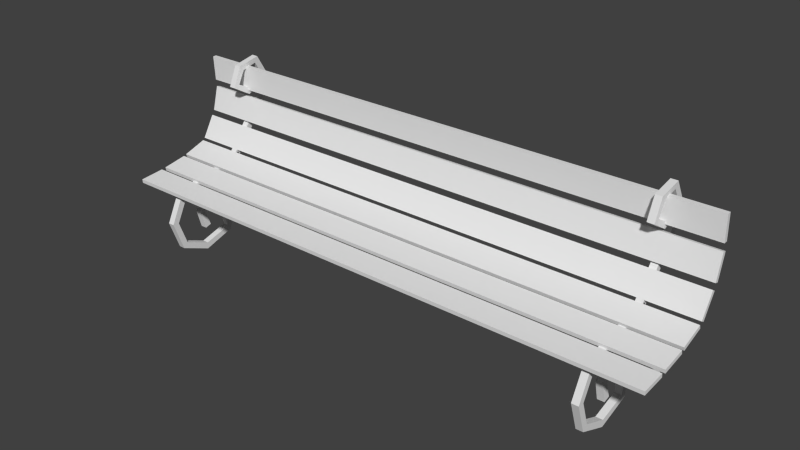 # Source: stklib_bench_a.blend  (saved by Blender 2.72.0; exported with 4.5.12 LTS)
import bpy
from mathutils import Matrix  # noqa: F401  (used for matrix-valued properties, if any)

bpy.ops.wm.read_factory_settings(use_empty=True)
scene = bpy.context.scene
scene.name = 'Scene'

# ---- collections
col_collection_1 = bpy.data.collections.new('Collection 1'); scene.collection.children.link(col_collection_1)

# ---- world
world_world = bpy.data.worlds.new('World'); scene.world = world_world
world_world.color = (0.05088, 0.05088, 0.05088)
world_world.use_sun_shadow = False
world_world.sun_shadow_jitter_overblur = 0.0
world_world.cycles.sampling_method = 'MANUAL'
world_world.cycles.sample_map_resolution = 256

# ---- meshes
me_plane_043 = bpy.data.meshes.new('Plane.043')
me_plane_043.from_pydata([(-2.249, 0.4013, 1.406), (-2.314, 0.4013, 1.406), (-2.314, 0.4638, 1.43), (-2.249, 0.4638, 1.43), (-2.249, 0.3996, 1.472), (-2.314, 0.3996, 1.472), (-2.314, 0.4611, 1.496), (-2.249, 0.4611, 1.496), (-2.249, 0.215, 1.516), (-2.314, 0.215, 1.516), (-2.249, 0.2776, 1.535), (-2.314, 0.2776, 1.535), (-2.249, 0.3015, 1.713), (-2.314, 0.3015, 1.713), (-2.249, 0.3464, 1.665), (-2.314, 0.3464, 1.665), (-2.249, 0.5327, 1.759), (-2.314, 0.5327, 1.759), (-2.249, 0.4999, 1.702), (-2.314, 0.4999, 1.702), (-2.249, 0.6823, 1.502), (-2.314, 0.6823, 1.502), (-2.249, 0.6166, 1.503), (-2.314, 0.6166, 1.503), (-2.249, 0.5045, 1.19), (-2.314, 0.5045, 1.19), (-2.249, 0.4539, 1.231), (-2.314, 0.4539, 1.231), (-2.249, 0.1488, 0.7321), (-2.314, 0.1488, 0.7321), (-2.249, 0.115, 0.7863), (-2.314, 0.115, 0.7863), (-2.249, -0.4831, 0.6277), (-2.314, -0.4831, 0.6277), (-2.249, -0.5331, 0.6702), (-2.314, -0.5331, 0.6702), (-2.249, -0.6128, 0.3744), (-2.314, -0.6128, 0.3744), (-2.249, -0.6781, 0.381), (-2.314, -0.6781, 0.381), (-2.249, -0.529, 0.1357), (-2.314, -0.529, 0.1357), (-2.249, -0.5764, 0.09034), (-2.314, -0.5764, 0.09034), (-2.249, -0.2803, 0.0324), (-2.314, -0.2803, 0.0324), (-2.249, -0.2844, -0.03308), (-2.314, -0.2844, -0.03308), (-2.249, -0.01124, 0.1113), (-2.314, -0.01124, 0.1113), (-2.249, 0.03994, 0.07019), (-2.314, 0.03994, 0.07019), (-2.249, 0.009928, 0.3942), (-2.314, 0.009928, 0.3942), (-2.249, 0.0694, 0.4219), (-2.314, 0.0694, 0.4219), (-2.249, -0.09057, 0.4644), (-2.314, -0.09057, 0.4644), (-2.249, -0.07918, 0.529), (-2.314, -0.07918, 0.529), (-2.249, -0.2756, 0.3798), (-2.314, -0.2756, 0.3798), (-2.249, -0.3382, 0.3997), (-2.314, -0.3382, 0.3997), (-2.249, -0.2227, 0.2186), (-2.314, -0.2227, 0.2186), (-2.249, -0.2857, 0.2002), (-2.314, -0.2857, 0.2002), (2.199, 0.4013, 1.406), (2.265, 0.4013, 1.406), (2.265, 0.4638, 1.43), (2.199, 0.4638, 1.43), (2.199, 0.3996, 1.472), (2.265, 0.3996, 1.472), (2.265, 0.4611, 1.496), (2.199, 0.4611, 1.496), (2.199, 0.215, 1.516), (2.265, 0.215, 1.516), (2.199, 0.2776, 1.535), (2.265, 0.2776, 1.535), (2.199, 0.3015, 1.713), (2.265, 0.3015, 1.713), (2.199, 0.3464, 1.665), (2.265, 0.3464, 1.665), (2.199, 0.5327, 1.759), (2.265, 0.5327, 1.759), (2.199, 0.4999, 1.702), (2.265, 0.4999, 1.702), (2.199, 0.6823, 1.502), (2.265, 0.6823, 1.502), (2.199, 0.6166, 1.503), (2.265, 0.6167, 1.503), (2.199, 0.5045, 1.19), (2.265, 0.5045, 1.19), (2.199, 0.4539, 1.231), (2.265, 0.4539, 1.231), (2.199, 0.1488, 0.7321), (2.265, 0.1488, 0.7321), (2.199, 0.115, 0.7863), (2.265, 0.115, 0.7863), (2.199, -0.4831, 0.6277), (2.265, -0.4831, 0.6277), (2.199, -0.5331, 0.6702), (2.265, -0.5331, 0.6702), (2.199, -0.6128, 0.3744), (2.265, -0.6128, 0.3744), (2.199, -0.6781, 0.381), (2.265, -0.6781, 0.381), (2.199, -0.529, 0.1357), (2.265, -0.529, 0.1357), (2.199, -0.5764, 0.09034), (2.265, -0.5764, 0.09034), (2.199, -0.2803, 0.0324), (2.265, -0.2803, 0.0324), (2.199, -0.2844, -0.03308), (2.265, -0.2844, -0.03308), (2.199, -0.01124, 0.1113), (2.265, -0.01124, 0.1113), (2.199, 0.03994, 0.07019), (2.265, 0.03994, 0.07019), (2.199, 0.009928, 0.3942), (2.265, 0.009928, 0.3942), (2.199, 0.0694, 0.4219), (2.265, 0.0694, 0.4219), (2.199, -0.09057, 0.4644), (2.265, -0.09057, 0.4644), (2.199, -0.07918, 0.529), (2.265, -0.07918, 0.529), (2.199, -0.2756, 0.3798), (2.265, -0.2756, 0.3798), (2.199, -0.3382, 0.3997), (2.265, -0.3382, 0.3997), (2.199, -0.2227, 0.2186), (2.265, -0.2227, 0.2186), (2.199, -0.2857, 0.2002), (2.265, -0.2857, 0.2002), (2.741, -0.6292, 0.7067), (2.741, -0.3853, 0.7282), (-2.725, -0.3853, 0.7282), (-2.725, -0.6292, 0.7067), (2.741, -0.626, 0.6701), (2.741, -0.3821, 0.6915), (-2.725, -0.3821, 0.6915), (-2.725, -0.626, 0.6701), (2.741, -0.3394, 0.735), (2.741, -0.09814, 0.7768), (-2.725, -0.09814, 0.7768), (-2.725, -0.3394, 0.735), (2.741, -0.3331, 0.6988), (2.741, -0.09186, 0.7406), (-2.725, -0.09186, 0.7406), (-2.725, -0.3331, 0.6988), (2.741, -0.0688, 0.7862), (2.741, 0.1635, 0.8635), (-2.725, 0.1635, 0.8635), (-2.725, -0.0688, 0.7862), (2.741, -0.05718, 0.7513), (2.741, 0.1751, 0.8287), (-2.725, 0.1751, 0.8287), (-2.725, -0.05718, 0.7513), (2.741, 0.1856, 0.8837), (2.741, 0.3106, 1.094), (-2.725, 0.3106, 1.094), (-2.725, 0.1856, 0.8837), (2.741, 0.2172, 0.8649), (2.741, 0.3423, 1.075), (-2.725, 0.3423, 1.075), (-2.725, 0.2172, 0.8649), (2.741, 0.3384, 1.14), (2.741, 0.4013, 1.377), (-2.725, 0.4013, 1.377), (-2.725, 0.3384, 1.14), (2.741, 0.374, 1.131), (2.741, 0.4369, 1.368), (-2.725, 0.4369, 1.368), (-2.725, 0.374, 1.131), (2.741, 0.3946, 1.448), (2.741, 0.3827, 1.693), (-2.725, 0.3827, 1.693), (-2.725, 0.3946, 1.448), (2.741, 0.4313, 1.45), (2.741, 0.4194, 1.694), (-2.725, 0.4194, 1.694), (-2.725, 0.4313, 1.45), (-2.249, 0.2033, 0.8584), (-2.314, 0.2033, 0.8584), (-2.249, 0.1446, 0.83), (-2.314, 0.1446, 0.83), (-2.249, 0.6556, -0.03903), (-2.314, 0.6556, -0.03903), (-2.249, 0.5921, -0.04677), (-2.314, 0.5921, -0.04677), (2.199, 0.2033, 0.8584), (2.265, 0.2033, 0.8584), (2.199, 0.1446, 0.83), (2.265, 0.1446, 0.83), (2.199, 0.6556, -0.03903), (2.265, 0.6556, -0.03903), (2.199, 0.5921, -0.04677), (2.265, 0.5921, -0.04677), (-2.314, 0.3418, 0.4105), (-2.249, 0.3418, 0.4105), (-2.314, 0.2832, 0.3853), (-2.249, 0.2832, 0.3853), (2.265, 0.3418, 0.4105), (2.199, 0.3418, 0.4105), (2.265, 0.2832, 0.3853), (2.199, 0.2832, 0.3853)], [], [(1, 0, 8, 9), (5, 6, 2, 1), (7, 4, 0, 3), (0, 1, 2, 3), (7, 6, 5, 4), (9, 8, 12, 13), (5, 1, 9, 11), (4, 5, 11, 10), (0, 4, 10, 8), (13, 12, 16, 17), (11, 9, 13, 15), (10, 11, 15, 14), (8, 10, 14, 12), (17, 16, 20, 21), (15, 13, 17, 19), (14, 15, 19, 18), (12, 14, 18, 16), (21, 20, 24, 25), (19, 17, 21, 23), (18, 19, 23, 22), (16, 18, 22, 20), (25, 24, 28, 29), (23, 21, 25, 27), (22, 23, 27, 26), (20, 22, 26, 24), (27, 25, 29, 31), (26, 27, 31, 30), (24, 26, 30, 28), (28, 32, 33, 29), (29, 33, 35, 31), (31, 35, 34, 30), (33, 32, 36, 37), (37, 36, 40, 41), (35, 33, 37, 39), (34, 35, 39, 38), (32, 34, 38, 36), (41, 40, 44, 45), (39, 37, 41, 43), (38, 39, 43, 42), (36, 38, 42, 40), (45, 44, 48, 49), (43, 41, 45, 47), (42, 43, 47, 46), (40, 42, 46, 44), (49, 48, 52, 53), (47, 45, 49, 51), (46, 47, 51, 50), (44, 46, 50, 48), (53, 52, 56, 57), (51, 49, 53, 55), (50, 51, 55, 54), (48, 50, 54, 52), (57, 56, 60, 61), (55, 53, 57, 59), (54, 55, 59, 58), (52, 54, 58, 56), (61, 60, 64, 65), (59, 57, 61, 63), (58, 59, 63, 62), (56, 58, 62, 60), (66, 67, 65, 64), (63, 61, 65, 67), (62, 63, 67, 66), (60, 62, 66, 64), (30, 34, 32, 28), (2, 6, 7, 3), (69, 77, 76, 68), (73, 69, 70, 74), (75, 71, 68, 72), (68, 71, 70, 69), (75, 72, 73, 74), (77, 81, 80, 76), (73, 79, 77, 69), (72, 78, 79, 73), (68, 76, 78, 72), (81, 85, 84, 80), (79, 83, 81, 77), (78, 82, 83, 79), (76, 80, 82, 78), (85, 89, 88, 84), (83, 87, 85, 81), (82, 86, 87, 83), (80, 84, 86, 82), (89, 93, 92, 88), (87, 91, 89, 85), (86, 90, 91, 87), (84, 88, 90, 86), (93, 97, 96, 92), (91, 95, 93, 89), (90, 94, 95, 91), (88, 92, 94, 90), (95, 99, 97, 93), (94, 98, 99, 95), (92, 96, 98, 94), (96, 97, 101, 100), (97, 99, 103, 101), (99, 98, 102, 103), (101, 105, 104, 100), (105, 109, 108, 104), (103, 107, 105, 101), (102, 106, 107, 103), (100, 104, 106, 102), (109, 113, 112, 108), (107, 111, 109, 105), (106, 110, 111, 107), (104, 108, 110, 106), (113, 117, 116, 112), (111, 115, 113, 109), (110, 114, 115, 111), (108, 112, 114, 110), (117, 121, 120, 116), (115, 119, 117, 113), (114, 118, 119, 115), (112, 116, 118, 114), (121, 125, 124, 120), (119, 123, 121, 117), (118, 122, 123, 119), (116, 120, 122, 118), (125, 129, 128, 124), (123, 127, 125, 121), (122, 126, 127, 123), (120, 124, 126, 122), (129, 133, 132, 128), (127, 131, 129, 125), (126, 130, 131, 127), (124, 128, 130, 126), (134, 132, 133, 135), (131, 135, 133, 129), (130, 134, 135, 131), (128, 132, 134, 130), (98, 96, 100, 102), (70, 71, 75, 74), (136, 137, 138, 139), (143, 142, 141, 140), (136, 139, 143, 140), (137, 136, 140, 141), (138, 137, 141, 142), (139, 138, 142, 143), (144, 145, 146, 147), (151, 150, 149, 148), (144, 147, 151, 148), (145, 144, 148, 149), (146, 145, 149, 150), (147, 146, 150, 151), (152, 153, 154, 155), (159, 158, 157, 156), (152, 155, 159, 156), (153, 152, 156, 157), (154, 153, 157, 158), (155, 154, 158, 159), (160, 161, 162, 163), (167, 166, 165, 164), (160, 163, 167, 164), (161, 160, 164, 165), (162, 161, 165, 166), (163, 162, 166, 167), (168, 169, 170, 171), (175, 174, 173, 172), (168, 171, 175, 172), (169, 168, 172, 173), (170, 169, 173, 174), (171, 170, 174, 175), (176, 177, 178, 179), (183, 182, 181, 180), (176, 179, 183, 180), (177, 176, 180, 181), (178, 177, 181, 182), (179, 178, 182, 183), (200, 201, 188, 189), (202, 200, 189, 191), (203, 202, 191, 190), (201, 203, 190, 188), (204, 197, 196, 205), (206, 199, 197, 204), (207, 198, 199, 206), (205, 196, 198, 207), (185, 184, 201, 200), (187, 185, 200, 202), (186, 187, 202, 203), (184, 186, 203, 201), (193, 204, 205, 192), (195, 206, 204, 193), (194, 207, 206, 195), (192, 205, 207, 194)])
me_plane_043.polygons.foreach_set('use_smooth', [True] * 184)
_uv = me_plane_043.uv_layers.new(name='UVMap')
_uv.uv.foreach_set('vector', [0.1705, 0.9797, 0.1469, 0.9585, 0.251, 0.9296, 0.2468, 0.957, 0.9267, 0.5204, 0.9022, 0.5335, 0.8977, 0.5062, 0.9227, 0.493, 0.5588, 0.5457, 0.5389, 0.5261, 0.5506, 0.501, 0.5707, 0.5208, 0.1469, 0.9585, 0.1705, 0.9797, 0.1632, 0.998, 0.1288, 0.9954, 0.1408, 1.036, 0.167, 1.015, 0.1872, 1.03, 0.1691, 1.046, 0.2468, 0.957, 0.251, 0.9296, 0.314, 0.9735, 0.3099, 0.9955, 0.9267, 0.5204, 0.9227, 0.493, 1.006, 0.5296, 0.9809, 0.5411, 0.1691, 1.046, 0.1872, 1.03, 0.2196, 1.076, 0.1943, 1.076, 0.5506, 0.501, 0.5389, 0.5261, 0.4811, 0.5305, 0.4602, 0.5124, 0.3099, 0.9955, 0.314, 0.9735, 0.3872, 0.9585, 0.4032, 0.9819, 0.9809, 0.5411, 1.006, 0.5296, 0.9798, 0.6165, 0.9586, 0.5988, 0.1943, 1.076, 0.2196, 1.076, 0.1859, 1.15, 0.1647, 1.114, 0.4602, 0.5124, 0.4811, 0.5305, 0.486, 0.5922, 0.4607, 0.6032, 0.4032, 0.9819, 0.3872, 0.9585, 0.4276, 0.8666, 0.4598, 0.8666, 0.9586, 0.5988, 0.9798, 0.6165, 0.8854, 0.6474, 0.8963, 0.622, 0.1647, 1.114, 0.1859, 1.15, 0.08945, 1.15, 0.1103, 1.12, 0.4607, 0.6032, 0.486, 0.5922, 0.5392, 0.6322, 0.5424, 0.6597, 0.4598, 0.8666, 0.4276, 0.8666, 0.3489, 0.76, 0.3705, 0.7391, 0.8963, 0.622, 0.8854, 0.6474, 0.8099, 0.5474, 0.8375, 0.5446, 0.1103, 1.12, 0.08945, 1.15, 0.046, 1.045, 0.07414, 1.04, 0.5424, 0.6597, 0.5392, 0.6322, 0.6176, 0.5747, 0.6432, 0.5852, 0.3705, 0.7391, 0.3489, 0.76, 0.1551, 0.6233, 0.173, 0.6002, 0.8375, 0.5446, 0.8099, 0.5474, 0.8687, 0.4077, 0.892, 0.4225, 0.07414, 1.04, 0.046, 1.045, 0.04978, 0.9169, 0.07583, 0.9151, 0.6432, 0.5852, 0.6176, 0.5747, 0.6001, 0.4421, 0.6266, 0.4346, 0.892, 0.4225, 0.8687, 0.4077, 1.014, 0.2246, 1.038, 0.2383, 0.07583, 0.9151, 0.04978, 0.9169, 0.0118, 0.7059, 0.0383, 0.6986, 0.6266, 0.4346, 0.6001, 0.4421, 0.513, 0.2241, 0.5391, 0.2176, 0.1551, 0.6233, -0.007726, 0.485, 0.01731, 0.4649, 0.173, 0.6002, 1.014, 0.2246, 1.114, 0.0692, 1.141, 0.07531, 1.038, 0.2383, 0.0118, 0.7059, -0.06014, 0.5142, -0.03116, 0.5017, 0.0383, 0.6986, 0.01731, 0.4649, -0.007726, 0.485, -0.0715, 0.3632, -0.04386, 0.3534, -0.04386, 0.3534, -0.0715, 0.3632, -0.09149, 0.2473, -0.06321, 0.2465, 1.141, 0.07531, 1.114, 0.0692, 1.113, -0.05073, 1.139, -0.061, -0.03116, 0.5017, -0.06014, 0.5142, -0.1248, 0.3823, -0.09557, 0.3734, 0.4878, 0.04029, 0.4602, 0.03847, 0.501, -0.0916, 0.5227, -0.07444, -0.06321, 0.2465, -0.09149, 0.2473, -0.07485, 0.1249, -0.0481, 0.1318, 1.139, -0.061, 1.113, -0.05073, 1.035, -0.1236, 1.044, -0.1498, -0.09557, 0.3734, -0.1248, 0.3823, -0.1487, 0.2488, -0.1188, 0.2487, 0.5227, -0.07444, 0.501, -0.0916, 0.617, -0.1498, 0.6181, -0.1222, -0.0481, 0.1318, -0.07485, 0.1249, -0.02746, 0.004621, -0.004162, 0.02156, 1.044, -0.1498, 1.035, -0.1236, 0.9223, -0.1138, 0.9111, -0.1391, -0.1188, 0.2487, -0.1487, 0.2488, -0.1309, 0.1099, -0.1013, 0.119, 0.6181, -0.1222, 0.617, -0.1498, 0.7416, -0.1016, 0.7237, -0.08058, -0.004162, 0.02156, -0.02746, 0.004621, 0.07359, -0.07796, 0.08597, -0.05306, 0.9111, -0.1391, 0.9223, -0.1138, 0.8371, -0.03192, 0.8099, -0.0373, -0.1013, 0.119, -0.1309, 0.1099, -0.07186, -0.02781, -0.04811, -0.008627, 0.7237, -0.08058, 0.7416, -0.1016, 0.8096, 0.0247, 0.782, 0.02214, 0.08597, -0.05306, 0.07359, -0.07796, 0.1305, -0.0935, 0.1329, -0.0657, 0.8099, -0.0373, 0.8371, -0.03192, 0.8843, 0.07793, 0.8674, 0.09987, -0.04811, -0.008627, -0.07186, -0.02781, 0.04599, -0.1274, 0.05897, -0.1001, 0.782, 0.02214, 0.8096, 0.0247, 0.7154, 0.1398, 0.7055, 0.114, 0.1329, -0.0657, 0.1305, -0.0935, 0.2242, -0.07954, 0.2143, -0.05402, 0.8674, 0.09987, 0.8843, 0.07793, 0.9355, 0.0846, 0.9438, 0.111, 0.05897, -0.1001, 0.04599, -0.1274, 0.1255, -0.1498, 0.1248, -0.1188, 0.7055, 0.114, 0.7154, 0.1398, 0.639, 0.1287, 0.6545, 0.1058, 0.2143, -0.05402, 0.2242, -0.07954, 0.2627, -0.04571, 0.2678, -0.01727, 0.9438, 0.111, 0.9355, 0.0846, 0.9882, 0.01696, 1.015, 0.01219, 0.1248, -0.1188, 0.1255, -0.1498, 0.2544, -0.1247, 0.2367, -0.09977, 0.6545, 0.1058, 0.639, 0.1287, 0.5985, 0.01368, 0.6233, 0.026, 0.2747, -0.05861, 0.3081, -0.04271, 0.2678, -0.01727, 0.2627, -0.04571, 1.015, 0.01219, 0.9882, 0.01696, 0.937, -0.03298, 0.957, -0.05213, 0.2367, -0.09977, 0.2544, -0.1247, 0.3081, -0.04271, 0.2747, -0.05861, 0.6233, 0.026, 0.5985, 0.01368, 0.6728, -0.03135, 0.6865, -0.007314, 0.513, 0.2241, 0.4602, 0.03847, 0.4878, 0.04029, 0.5391, 0.2176, 0.1632, 0.998, 0.167, 1.015, 0.1408, 1.036, 0.1288, 0.9954, 0.1705, 0.9797, 0.2468, 0.957, 0.251, 0.9296, 0.1469, 0.9585, 0.9267, 0.5204, 0.9227, 0.493, 0.8977, 0.5062, 0.9022, 0.5335, 0.5588, 0.5457, 0.5707, 0.5208, 0.5506, 0.501, 0.5389, 0.5261, 0.1469, 0.9585, 0.1288, 0.9954, 0.1632, 0.998, 0.1705, 0.9797, 0.1408, 1.036, 0.1691, 1.046, 0.1872, 1.03, 0.167, 1.015, 0.2468, 0.957, 0.3099, 0.9955, 0.314, 0.9735, 0.251, 0.9296, 0.9267, 0.5204, 0.9809, 0.5411, 1.006, 0.5296, 0.9227, 0.493, 0.1691, 1.046, 0.1943, 1.076, 0.2196, 1.076, 0.1872, 1.03, 0.5506, 0.501, 0.4602, 0.5124, 0.4811, 0.5305, 0.5389, 0.5261, 0.3099, 0.9955, 0.4032, 0.9819, 0.3872, 0.9585, 0.314, 0.9735, 0.9809, 0.5411, 0.9586, 0.5988, 0.9798, 0.6165, 1.006, 0.5296, 0.1943, 1.076, 0.1647, 1.114, 0.1859, 1.15, 0.2196, 1.076, 0.4602, 0.5124, 0.4607, 0.6032, 0.486, 0.5922, 0.4811, 0.5305, 0.4032, 0.9819, 0.4598, 0.8666, 0.4276, 0.8666, 0.3872, 0.9585, 0.9586, 0.5988, 0.8963, 0.622, 0.8854, 0.6474, 0.9798, 0.6165, 0.1647, 1.114, 0.1103, 1.12, 0.08945, 1.15, 0.1859, 1.15, 0.4607, 0.6032, 0.5424, 0.6597, 0.5392, 0.6322, 0.486, 0.5922, 0.4598, 0.8666, 0.3705, 0.7391, 0.3489, 0.76, 0.4276, 0.8666, 0.8963, 0.622, 0.8375, 0.5446, 0.8099, 0.5474, 0.8854, 0.6474, 0.1103, 1.12, 0.07414, 1.04, 0.046, 1.045, 0.08945, 1.15, 0.5424, 0.6597, 0.6432, 0.5852, 0.6176, 0.5747, 0.5392, 0.6322, 0.3705, 0.7391, 0.173, 0.6002, 0.1551, 0.6233, 0.3489, 0.76, 0.8375, 0.5446, 0.892, 0.4225, 0.8687, 0.4077, 0.8099, 0.5474, 0.07414, 1.04, 0.07583, 0.9151, 0.04978, 0.9169, 0.046, 1.045, 0.6432, 0.5852, 0.6266, 0.4346, 0.6001, 0.4421, 0.6176, 0.5747, 0.892, 0.4225, 1.038, 0.2383, 1.014, 0.2246, 0.8687, 0.4077, 0.07583, 0.9151, 0.0383, 0.6986, 0.0118, 0.7059, 0.04978, 0.9169, 0.6266, 0.4346, 0.5391, 0.2176, 0.513, 0.2241, 0.6001, 0.4421, 0.1551, 0.6233, 0.173, 0.6002, 0.01731, 0.4649, -0.007726, 0.485, 1.014, 0.2246, 1.038, 0.2383, 1.141, 0.07531, 1.114, 0.0692, 0.0118, 0.7059, 0.0383, 0.6986, -0.03116, 0.5017, -0.06014, 0.5142, 0.01731, 0.4649, -0.04386, 0.3534, -0.0715, 0.3632, -0.007726, 0.485, -0.04386, 0.3534, -0.06321, 0.2465, -0.09149, 0.2473, -0.0715, 0.3632, 1.141, 0.07531, 1.139, -0.061, 1.113, -0.05073, 1.114, 0.0692, -0.03116, 0.5017, -0.09557, 0.3734, -0.1248, 0.3823, -0.06014, 0.5142, 0.4878, 0.04029, 0.5227, -0.07444, 0.501, -0.0916, 0.4602, 0.03847, -0.06321, 0.2465, -0.0481, 0.1318, -0.07485, 0.1249, -0.09149, 0.2473, 1.139, -0.061, 1.044, -0.1498, 1.035, -0.1236, 1.113, -0.05073, -0.09557, 0.3734, -0.1188, 0.2487, -0.1487, 0.2488, -0.1248, 0.3823, 0.5227, -0.07444, 0.6181, -0.1222, 0.617, -0.1498, 0.501, -0.0916, -0.0481, 0.1318, -0.004162, 0.02156, -0.02746, 0.004621, -0.07485, 0.1249, 1.044, -0.1498, 0.9111, -0.1391, 0.9223, -0.1138, 1.035, -0.1236, -0.1188, 0.2487, -0.1013, 0.119, -0.1309, 0.1099, -0.1487, 0.2488, 0.6181, -0.1222, 0.7237, -0.08058, 0.7416, -0.1016, 0.617, -0.1498, -0.004162, 0.02156, 0.08597, -0.05306, 0.07359, -0.07796, -0.02746, 0.004621, 0.9111, -0.1391, 0.8099, -0.0373, 0.8371, -0.03192, 0.9223, -0.1138, -0.1013, 0.119, -0.04811, -0.008627, -0.07186, -0.02781, -0.1309, 0.1099, 0.7237, -0.08058, 0.782, 0.02214, 0.8096, 0.0247, 0.7416, -0.1016, 0.08597, -0.05306, 0.1329, -0.0657, 0.1305, -0.0935, 0.07359, -0.07796, 0.8099, -0.0373, 0.8674, 0.09987, 0.8843, 0.07793, 0.8371, -0.03192, -0.04811, -0.008627, 0.05897, -0.1001, 0.04599, -0.1274, -0.07186, -0.02781, 0.782, 0.02214, 0.7055, 0.114, 0.7154, 0.1398, 0.8096, 0.0247, 0.1329, -0.0657, 0.2143, -0.05402, 0.2242, -0.07954, 0.1305, -0.0935, 0.8674, 0.09987, 0.9438, 0.111, 0.9355, 0.0846, 0.8843, 0.07793, 0.05897, -0.1001, 0.1248, -0.1188, 0.1255, -0.1498, 0.04599, -0.1274, 0.7055, 0.114, 0.6545, 0.1058, 0.639, 0.1287, 0.7154, 0.1398, 0.2143, -0.05402, 0.2678, -0.01727, 0.2627, -0.04571, 0.2242, -0.07954, 0.9438, 0.111, 1.015, 0.01219, 0.9882, 0.01696, 0.9355, 0.0846, 0.1248, -0.1188, 0.2367, -0.09977, 0.2544, -0.1247, 0.1255, -0.1498, 0.6545, 0.1058, 0.6233, 0.026, 0.5985, 0.01368, 0.639, 0.1287, 0.2747, -0.05861, 0.2627, -0.04571, 0.2678, -0.01727, 0.3081, -0.04271, 1.015, 0.01219, 0.957, -0.05213, 0.937, -0.03298, 0.9882, 0.01696, 0.2367, -0.09977, 0.2747, -0.05861, 0.3081, -0.04271, 0.2544, -0.1247, 0.6233, 0.026, 0.6865, -0.007314, 0.6728, -0.03135, 0.5985, 0.01368, 0.513, 0.2241, 0.5391, 0.2176, 0.4878, 0.04029, 0.4602, 0.03847, 0.1632, 0.998, 0.1288, 0.9954, 0.1408, 1.036, 0.167, 1.015, 0.436, 0.05032, 0.5035, 0.05032, 0.5035, 0.9583, 0.436, 0.9583, 0.436, 0.9583, 0.3686, 0.9583, 0.3686, 0.05032, 0.436, 0.05032, 0.4793, 0.05141, 0.4793, 0.9594, 0.4692, 0.9594, 0.4692, 0.05141, 0.4793, 0.09208, 0.4793, 0.05141, 0.4894, 0.05141, 0.4894, 0.09208, 0.459, 0.9594, 0.459, 0.05141, 0.4692, 0.05141, 0.4692, 0.9594, 0.4793, 0.1327, 0.4793, 0.09208, 0.4894, 0.09208, 0.4894, 0.1327, 0.436, 0.05032, 0.5035, 0.05032, 0.5035, 0.9583, 0.436, 0.9583, 0.436, 0.9583, 0.3686, 0.9583, 0.3686, 0.05032, 0.436, 0.05032, 0.4793, 0.05141, 0.4793, 0.9594, 0.4692, 0.9594, 0.4692, 0.05141, 0.4793, 0.09208, 0.4793, 0.05141, 0.4894, 0.05141, 0.4894, 0.09208, 0.459, 0.9594, 0.459, 0.05141, 0.4692, 0.05141, 0.4692, 0.9594, 0.4793, 0.1327, 0.4793, 0.09208, 0.4894, 0.09208, 0.4894, 0.1327, 0.436, 0.05032, 0.5035, 0.05032, 0.5035, 0.9583, 0.436, 0.9583, 0.436, 0.9583, 0.3686, 0.9583, 0.3686, 0.05032, 0.436, 0.05032, 0.4793, 0.05141, 0.4793, 0.9594, 0.4692, 0.9594, 0.4692, 0.05141, 0.4793, 0.09208, 0.4793, 0.05141, 0.4894, 0.05141, 0.4894, 0.09208, 0.459, 0.9594, 0.459, 0.05141, 0.4692, 0.05141, 0.4692, 0.9594, 0.4793, 0.1327, 0.4793, 0.09208, 0.4894, 0.09208, 0.4894, 0.1327, 0.436, 0.05032, 0.5035, 0.05032, 0.5035, 0.9583, 0.436, 0.9583, 0.436, 0.9583, 0.3686, 0.9583, 0.3686, 0.05032, 0.436, 0.05032, 0.4793, 0.05141, 0.4793, 0.9594, 0.4692, 0.9594, 0.4692, 0.05141, 0.4793, 0.09208, 0.4793, 0.05141, 0.4894, 0.05141, 0.4894, 0.09208, 0.459, 0.9594, 0.459, 0.05141, 0.4692, 0.05141, 0.4692, 0.9594, 0.4793, 0.1327, 0.4793, 0.09208, 0.4894, 0.09208, 0.4894, 0.1327, 0.436, 0.05032, 0.5035, 0.05032, 0.5035, 0.9583, 0.436, 0.9583, 0.436, 0.9583, 0.3686, 0.9583, 0.3686, 0.05032, 0.436, 0.05032, 0.4793, 0.05141, 0.4793, 0.9594, 0.4692, 0.9594, 0.4692, 0.05141, 0.4793, 0.09208, 0.4793, 0.05141, 0.4894, 0.05141, 0.4894, 0.09208, 0.459, 0.9594, 0.459, 0.05141, 0.4692, 0.05141, 0.4692, 0.9594, 0.4793, 0.1327, 0.4793, 0.09208, 0.4894, 0.09208, 0.4894, 0.1327, 0.436, 0.05032, 0.5035, 0.05032, 0.5035, 0.9583, 0.436, 0.9583, 0.436, 0.9583, 0.3686, 0.9583, 0.3686, 0.05032, 0.436, 0.05032, 0.4793, 0.05141, 0.4793, 0.9594, 0.4692, 0.9594, 0.4692, 0.05141, 0.4793, 0.09208, 0.4793, 0.05141, 0.4894, 0.05141, 0.4894, 0.09208, 0.459, 0.9594, 0.459, 0.05141, 0.4692, 0.05141, 0.4692, 0.9594, 0.4793, 0.1327, 0.4793, 0.09208, 0.4894, 0.09208, 0.4894, 0.1327, 0.2717, 0.6696, 0.252, 0.6917, 0.1551, 0.6233, 0.173, 0.6002, 0.9648, 0.3304, 0.9415, 0.3162, 1.014, 0.2246, 1.038, 0.2383, 0.05707, 0.8069, 0.03079, 0.8114, 0.0118, 0.7059, 0.0383, 0.6986, 0.5828, 0.3261, 0.5565, 0.3331, 0.513, 0.2241, 0.5391, 0.2176, 0.2717, 0.6696, 0.173, 0.6002, 0.1551, 0.6233, 0.252, 0.6917, 0.9648, 0.3304, 1.038, 0.2383, 1.014, 0.2246, 0.9415, 0.3162, 0.05707, 0.8069, 0.0383, 0.6986, 0.0118, 0.7059, 0.03079, 0.8114, 0.5828, 0.3261, 0.5391, 0.2176, 0.513, 0.2241, 0.5565, 0.3331, 0.3705, 0.7391, 0.3489, 0.76, 0.252, 0.6917, 0.2717, 0.6696, 0.892, 0.4225, 0.8687, 0.4077, 0.9415, 0.3162, 0.9648, 0.3304, 0.07583, 0.9151, 0.04978, 0.9169, 0.03079, 0.8114, 0.05707, 0.8069, 0.6266, 0.4346, 0.6001, 0.4421, 0.5565, 0.3331, 0.5828, 0.3261, 0.3705, 0.7391, 0.2717, 0.6696, 0.252, 0.6917, 0.3489, 0.76, 0.892, 0.4225, 0.9648, 0.3304, 0.9415, 0.3162, 0.8687, 0.4077, 0.07583, 0.9151, 0.05707, 0.8069, 0.03079, 0.8114, 0.04978, 0.9169, 0.6266, 0.4346, 0.5828, 0.3261, 0.5565, 0.3331, 0.6001, 0.4421])
me_plane_043.use_remesh_preserve_volume = False
me_plane_043.use_remesh_preserve_attributes = False
me_plane_043.use_mirror_vertex_groups = False
me_plane_043.update()

# ---- objects
ob_stklib_bench_a_main = bpy.data.objects.new('stklib_bench_a_main', me_plane_043)

# ---- transforms, parenting, visibility, modifiers, constraints
ob_stklib_bench_a_main.location = (0.0, 0.0, 0.0)
ob_stklib_bench_a_main.lineart.crease_threshold = 0.0
_m = ob_stklib_bench_a_main.modifiers.new('EdgeSplit', 'EDGE_SPLIT')

# ---- collection membership
col_collection_1.objects.link(ob_stklib_bench_a_main)

# ---- scene / render settings (as saved in the file)
scene.frame_start = 1; scene.frame_end = 250; scene.frame_set(1)
scene.render.engine = 'BLENDER_EEVEE_NEXT'
scene.render.resolution_percentage = 50
scene.render.dither_intensity = 0.0
scene.cycles.use_denoising = False
scene.cycles.samples = 10
scene.cycles.sampling_pattern = 'TABULATED_SOBOL'
scene.cycles.light_sampling_threshold = 0.0
scene.cycles.use_adaptive_sampling = False
scene.cycles.use_light_tree = False
scene.cycles.blur_glossy = 0.0
scene.cycles.pixel_filter_type = 'GAUSSIAN'
scene.cycles.sample_clamp_indirect = 0.0
scene.view_settings.view_transform = 'Standard'
bpy.context.view_layer.update()

# ---- added for rendering (the .blend has no active camera and no usable light): camera, sun
cam_auto = bpy.data.cameras.new('AutoCamera')
cam_auto.lens = 50.0
cam_auto.sensor_width = 36.0
cam_auto.clip_end = 1000.0
ob_auto_camera = bpy.data.objects.new('AutoCamera', cam_auto)
scene.collection.objects.link(ob_auto_camera)
ob_auto_camera.location = (5.48101, -6.56537, 5.2345)
ob_auto_camera.rotation_euler = (1.09748, -7.21219e-08, 0.694738)
scene.camera = ob_auto_camera
light_auto_sun = bpy.data.lights.new('AutoSun', 'SUN')
light_auto_sun.energy = 3.0
light_auto_sun.angle = 0.0523599
ob_auto_sun = bpy.data.objects.new('AutoSun', light_auto_sun)
scene.collection.objects.link(ob_auto_sun)
ob_auto_sun.rotation_euler = (0.872665, 0.174533, 0.523599)
bpy.context.view_layer.update()
